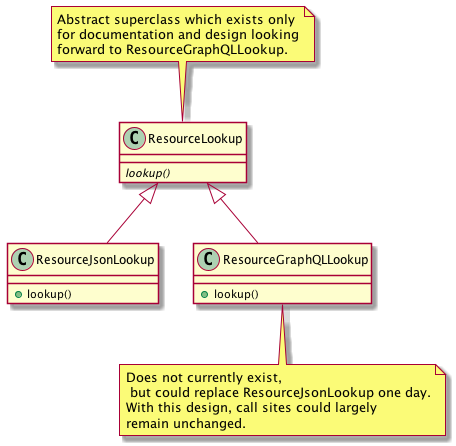

The diagram above was rendered by PlantUML. Its source (embedded in the PNG):
@startuml
ResourceLookup <|-- ResourceJsonLookup
ResourceLookup : {abstract} lookup()
note top of ResourceLookup : Abstract superclass which exists only\nfor documentation and design looking\nforward to ResourceGraphQLLookup.
ResourceJsonLookup : +lookup()
ResourceLookup <|-- ResourceGraphQLLookup
note bottom of ResourceGraphQLLookup : Does not currently exist,\n but could replace ResourceJsonLookup one day.\nWith this design, call sites could largely\nremain unchanged.
ResourceGraphQLLookup : +lookup()
@enduml